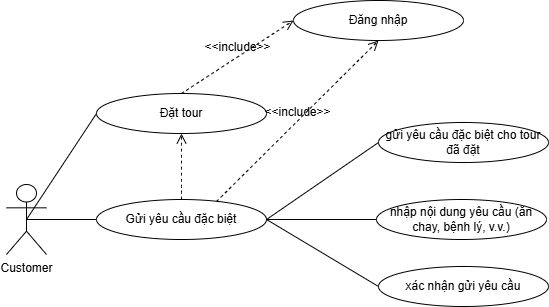

The diagram above was exported from draw.io. Its source (the exported page's mxGraphModel, read from the mxfile embedded in the PNG):
<mxGraphModel dx="997" dy="587" grid="0" gridSize="10" guides="1" tooltips="1" connect="1" arrows="1" fold="1" page="0" pageScale="1" pageWidth="827" pageHeight="1169" math="0" shadow="0">
  <root>
    <mxCell id="0" />
    <mxCell id="1" parent="0" />
    <mxCell id="OcazLVXt-CfxLCz-pdIL-18" edge="1" parent="1" source="OcazLVXt-CfxLCz-pdIL-19" style="rounded=0;orthogonalLoop=1;jettySize=auto;html=1;exitX=0.5;exitY=0.5;exitDx=0;exitDy=0;exitPerimeter=0;entryX=0;entryY=0.5;entryDx=0;entryDy=0;endArrow=none;endFill=0;" target="OcazLVXt-CfxLCz-pdIL-20">
      <mxGeometry relative="1" as="geometry" />
    </mxCell>
    <mxCell id="OcazLVXt-CfxLCz-pdIL-19" parent="1" style="shape=umlActor;verticalLabelPosition=bottom;verticalAlign=top;html=1;outlineConnect=0;" value="Customer" vertex="1">
      <mxGeometry height="70" width="40" x="249" y="579" as="geometry" />
    </mxCell>
    <mxCell id="OcazLVXt-CfxLCz-pdIL-20" parent="1" style="ellipse;whiteSpace=wrap;html=1;" value="Gửi yêu cầu đặc biệt" vertex="1">
      <mxGeometry height="40" width="170" x="339" y="594" as="geometry" />
    </mxCell>
    <mxCell id="OcazLVXt-CfxLCz-pdIL-21" parent="1" style="ellipse;whiteSpace=wrap;html=1;" value="gửi yêu cầu đặc biệt cho tour đã đặt" vertex="1">
      <mxGeometry height="40" width="170" x="621" y="517" as="geometry" />
    </mxCell>
    <mxCell id="OcazLVXt-CfxLCz-pdIL-22" parent="1" style="ellipse;whiteSpace=wrap;html=1;" value="nhập nội dung yêu cầu (ăn chay, bệnh lý, v.v.)" vertex="1">
      <mxGeometry height="40" width="170" x="619" y="594" as="geometry" />
    </mxCell>
    <mxCell id="OcazLVXt-CfxLCz-pdIL-23" parent="1" style="ellipse;whiteSpace=wrap;html=1;" value="xác nhận gửi yêu cầu" vertex="1">
      <mxGeometry height="40" width="170" x="621" y="661" as="geometry" />
    </mxCell>
    <mxCell id="OcazLVXt-CfxLCz-pdIL-24" edge="1" parent="1" source="OcazLVXt-CfxLCz-pdIL-20" style="endArrow=none;html=1;rounded=0;fontSize=12;startSize=8;endSize=8;curved=1;entryX=0;entryY=0.5;entryDx=0;entryDy=0;exitX=1;exitY=0.5;exitDx=0;exitDy=0;" target="OcazLVXt-CfxLCz-pdIL-21" value="">
      <mxGeometry height="50" relative="1" width="50" as="geometry">
        <mxPoint x="515" y="825" as="sourcePoint" />
        <mxPoint x="645" y="590" as="targetPoint" />
      </mxGeometry>
    </mxCell>
    <mxCell id="OcazLVXt-CfxLCz-pdIL-25" edge="1" parent="1" source="OcazLVXt-CfxLCz-pdIL-20" style="endArrow=none;html=1;rounded=0;fontSize=12;startSize=8;endSize=8;curved=1;entryX=0;entryY=0.5;entryDx=0;entryDy=0;exitX=1;exitY=0.5;exitDx=0;exitDy=0;" target="OcazLVXt-CfxLCz-pdIL-22" value="">
      <mxGeometry height="50" relative="1" width="50" as="geometry">
        <mxPoint x="603" y="918" as="sourcePoint" />
        <mxPoint x="733" y="683" as="targetPoint" />
      </mxGeometry>
    </mxCell>
    <mxCell id="OcazLVXt-CfxLCz-pdIL-26" edge="1" parent="1" source="OcazLVXt-CfxLCz-pdIL-20" style="endArrow=none;html=1;rounded=0;fontSize=12;startSize=8;endSize=8;curved=1;entryX=0;entryY=0.5;entryDx=0;entryDy=0;exitX=1;exitY=0.5;exitDx=0;exitDy=0;" target="OcazLVXt-CfxLCz-pdIL-23" value="">
      <mxGeometry height="50" relative="1" width="50" as="geometry">
        <mxPoint x="573" y="973" as="sourcePoint" />
        <mxPoint x="703" y="738" as="targetPoint" />
      </mxGeometry>
    </mxCell>
    <mxCell id="OcazLVXt-CfxLCz-pdIL-27" edge="1" parent="1" source="OcazLVXt-CfxLCz-pdIL-20" style="html=1;verticalAlign=bottom;labelBackgroundColor=none;endArrow=open;endFill=0;dashed=1;rounded=0;fontSize=12;startSize=8;endSize=8;curved=1;exitX=0.5;exitY=0;exitDx=0;exitDy=0;entryX=0.5;entryY=1;entryDx=0;entryDy=0;" target="OcazLVXt-CfxLCz-pdIL-28" value="">
      <mxGeometry relative="1" width="160" as="geometry">
        <mxPoint x="411" y="470" as="sourcePoint" />
        <mxPoint x="424" y="528" as="targetPoint" />
      </mxGeometry>
    </mxCell>
    <mxCell id="OcazLVXt-CfxLCz-pdIL-28" parent="1" style="ellipse;whiteSpace=wrap;html=1;" value="Đặt tour" vertex="1">
      <mxGeometry height="40" width="170" x="339" y="488" as="geometry" />
    </mxCell>
    <mxCell id="OcazLVXt-CfxLCz-pdIL-29" edge="1" parent="1" source="OcazLVXt-CfxLCz-pdIL-19" style="rounded=0;orthogonalLoop=1;jettySize=auto;html=1;exitX=0.5;exitY=0.5;exitDx=0;exitDy=0;exitPerimeter=0;entryX=0;entryY=0.5;entryDx=0;entryDy=0;endArrow=none;endFill=0;" target="OcazLVXt-CfxLCz-pdIL-28">
      <mxGeometry relative="1" as="geometry">
        <mxPoint x="329" y="621" as="sourcePoint" />
        <mxPoint x="399" y="621" as="targetPoint" />
      </mxGeometry>
    </mxCell>
    <mxCell id="OcazLVXt-CfxLCz-pdIL-30" parent="1" style="ellipse;whiteSpace=wrap;html=1;" value="Đăng nhập" vertex="1">
      <mxGeometry height="40" width="170" x="536" y="395" as="geometry" />
    </mxCell>
    <mxCell id="OcazLVXt-CfxLCz-pdIL-31" edge="1" parent="1" source="OcazLVXt-CfxLCz-pdIL-28" style="html=1;verticalAlign=bottom;labelBackgroundColor=none;endArrow=open;endFill=0;dashed=1;rounded=0;fontSize=12;startSize=8;endSize=8;curved=1;exitX=0.5;exitY=0;exitDx=0;exitDy=0;entryX=0;entryY=0.5;entryDx=0;entryDy=0;" target="OcazLVXt-CfxLCz-pdIL-30" value="&amp;lt;&amp;lt;include&amp;gt;&amp;gt;">
      <mxGeometry relative="1" width="160" as="geometry">
        <mxPoint x="532" y="590" as="sourcePoint" />
        <mxPoint x="532" y="501" as="targetPoint" />
      </mxGeometry>
    </mxCell>
    <mxCell id="OcazLVXt-CfxLCz-pdIL-32" edge="1" parent="1" source="OcazLVXt-CfxLCz-pdIL-20" style="html=1;verticalAlign=bottom;labelBackgroundColor=none;endArrow=open;endFill=0;dashed=1;rounded=0;fontSize=12;startSize=8;endSize=8;curved=1;exitX=0.706;exitY=0.05;exitDx=0;exitDy=0;entryX=0.5;entryY=1;entryDx=0;entryDy=0;exitPerimeter=0;" target="OcazLVXt-CfxLCz-pdIL-30" value="&amp;lt;&amp;lt;include&amp;gt;&amp;gt;">
      <mxGeometry relative="1" width="160" as="geometry">
        <mxPoint x="461" y="683" as="sourcePoint" />
        <mxPoint x="461" y="594" as="targetPoint" />
      </mxGeometry>
    </mxCell>
  </root>
</mxGraphModel>